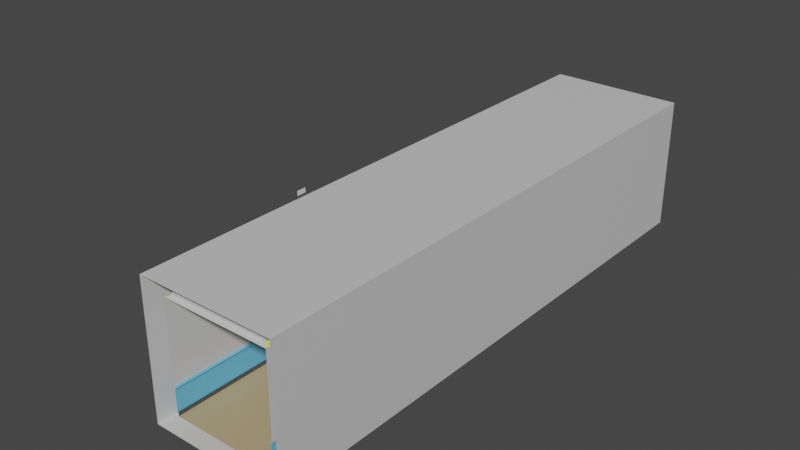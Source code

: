 # Source: Hall.blend  (saved by Blender 2.83.19; exported with 4.5.12 LTS)
import bpy
from mathutils import Matrix  # noqa: F401  (used for matrix-valued properties, if any)

bpy.ops.wm.read_factory_settings(use_empty=True)
scene = bpy.context.scene
scene.name = 'Scene'

# ---- collections
col_collection = bpy.data.collections.new('Collection'); scene.collection.children.link(col_collection)

# ---- materials (node trees are filled in below, after node groups)
mat_door_plate_001 = bpy.data.materials.new('Door Plate.001')
mat_door_plate_001.use_transparent_shadow = False
mat_gypsum = bpy.data.materials.new('Gypsum')
mat_gypsum.use_transparent_shadow = False
mat_floor = bpy.data.materials.new('Floor')
mat_floor.use_transparent_shadow = False
mat_stone = bpy.data.materials.new('Stone')
mat_stone.use_transparent_shadow = False
mat_ceiling = bpy.data.materials.new('Ceiling')
mat_ceiling.use_transparent_shadow = False
mat_glass = bpy.data.materials.new('Glass')
mat_glass.use_transparent_shadow = False
mat_wood_2 = bpy.data.materials.new('Wood 2')
mat_wood_2.use_transparent_shadow = False
mat_stone_2 = bpy.data.materials.new('Stone 2')
mat_stone_2.use_transparent_shadow = False

# ---- material node trees
mat_door_plate_001.use_nodes = True; mat_door_plate_001.node_tree.nodes.clear()
_N = mat_door_plate_001.node_tree.nodes; _L = mat_door_plate_001.node_tree.links
n0 = _N.new('ShaderNodeBsdfPrincipled'); n0.name = 'Principled BSDF'; n0.location = (10, 300)
n0.distribution = 'GGX'
n0.subsurface_method = 'BURLEY'
n0.inputs[3].default_value = 1.45
n0.inputs[27].default_value = (0.0, 0.0, 0.0, 1.0)
n0.inputs[28].default_value = 1.0
n1 = _N.new('ShaderNodeOutputMaterial'); n1.name = 'Material Output'; n1.location = (300, 300)
_L.new(n0.outputs[0], n1.inputs[0])
n1.is_active_output = True
mat_gypsum.use_nodes = True; mat_gypsum.node_tree.nodes.clear()
_N = mat_gypsum.node_tree.nodes; _L = mat_gypsum.node_tree.links
n0 = _N.new('ShaderNodeBsdfPrincipled'); n0.name = 'Principled BSDF'; n0.location = (10, 300)
n0.distribution = 'GGX'
n0.subsurface_method = 'BURLEY'
n0.inputs[0].default_value = (0.6383, 0.6383, 0.6383, 1.0)
n0.inputs[3].default_value = 1.45
n0.inputs[27].default_value = (0.0, 0.0, 0.0, 1.0)
n0.inputs[28].default_value = 1.0
n1 = _N.new('ShaderNodeOutputMaterial'); n1.name = 'Material Output'; n1.location = (300, 300)
_L.new(n0.outputs[0], n1.inputs[0])
n1.is_active_output = True
mat_floor.use_nodes = True; mat_floor.node_tree.nodes.clear()
_N = mat_floor.node_tree.nodes; _L = mat_floor.node_tree.links
n0 = _N.new('ShaderNodeBsdfPrincipled'); n0.name = 'Principled BSDF'; n0.location = (10, 300)
n0.distribution = 'GGX'
n0.subsurface_method = 'BURLEY'
n0.inputs[0].default_value = (0.4672, 0.3651, 0.2053, 1.0)
n0.inputs[3].default_value = 1.45
n0.inputs[27].default_value = (0.0, 0.0, 0.0, 1.0)
n0.inputs[28].default_value = 1.0
n1 = _N.new('ShaderNodeOutputMaterial'); n1.name = 'Material Output'; n1.location = (300, 300)
_L.new(n0.outputs[0], n1.inputs[0])
n1.is_active_output = True
mat_stone.use_nodes = True; mat_stone.node_tree.nodes.clear()
_N = mat_stone.node_tree.nodes; _L = mat_stone.node_tree.links
n0 = _N.new('ShaderNodeBsdfPrincipled'); n0.name = 'Principled BSDF'; n0.location = (10, 300)
n0.distribution = 'GGX'
n0.subsurface_method = 'BURLEY'
n0.inputs[0].default_value = (0.1451, 0.5092, 0.8, 1.0)
n0.inputs[3].default_value = 1.45
n0.inputs[27].default_value = (0.0, 0.0, 0.0, 1.0)
n0.inputs[28].default_value = 1.0
n1 = _N.new('ShaderNodeOutputMaterial'); n1.name = 'Material Output'; n1.location = (300, 300)
_L.new(n0.outputs[0], n1.inputs[0])
n1.is_active_output = True
mat_ceiling.use_nodes = True; mat_ceiling.node_tree.nodes.clear()
_N = mat_ceiling.node_tree.nodes; _L = mat_ceiling.node_tree.links
n0 = _N.new('ShaderNodeBsdfPrincipled'); n0.name = 'Principled BSDF'; n0.location = (10, 300)
n0.distribution = 'GGX'
n0.subsurface_method = 'BURLEY'
n0.inputs[0].default_value = (0.7822, 0.8, 0.1952, 1.0)
n0.inputs[3].default_value = 1.45
n0.inputs[27].default_value = (0.0, 0.0, 0.0, 1.0)
n0.inputs[28].default_value = 1.0
n1 = _N.new('ShaderNodeOutputMaterial'); n1.name = 'Material Output'; n1.location = (300, 300)
_L.new(n0.outputs[0], n1.inputs[0])
n1.is_active_output = True
mat_glass.use_nodes = True; mat_glass.node_tree.nodes.clear()
_N = mat_glass.node_tree.nodes; _L = mat_glass.node_tree.links
n0 = _N.new('ShaderNodeBsdfPrincipled'); n0.name = 'Principled BSDF'; n0.location = (10, 300)
n0.distribution = 'GGX'
n0.subsurface_method = 'BURLEY'
n0.inputs[0].default_value = (0.3953, 0.645, 0.8, 1.0)
n0.inputs[3].default_value = 1.45
n0.inputs[4].default_value = 0.2121
n0.inputs[27].default_value = (0.0, 0.0, 0.0, 1.0)
n0.inputs[28].default_value = 1.0
n1 = _N.new('ShaderNodeOutputMaterial'); n1.name = 'Material Output'; n1.location = (300, 300)
_L.new(n0.outputs[0], n1.inputs[0])
n1.is_active_output = True
mat_wood_2.use_nodes = True; mat_wood_2.node_tree.nodes.clear()
_N = mat_wood_2.node_tree.nodes; _L = mat_wood_2.node_tree.links
n0 = _N.new('ShaderNodeBsdfPrincipled'); n0.name = 'Principled BSDF'; n0.location = (10, 300)
n0.distribution = 'GGX'
n0.subsurface_method = 'BURLEY'
n0.inputs[0].default_value = (0.2738, 0.1425, 0.02617, 1.0)
n0.inputs[3].default_value = 1.45
n0.inputs[27].default_value = (0.0, 0.0, 0.0, 1.0)
n0.inputs[28].default_value = 1.0
n1 = _N.new('ShaderNodeOutputMaterial'); n1.name = 'Material Output'; n1.location = (300, 300)
_L.new(n0.outputs[0], n1.inputs[0])
n1.is_active_output = True
mat_stone_2.use_nodes = True; mat_stone_2.node_tree.nodes.clear()
_N = mat_stone_2.node_tree.nodes; _L = mat_stone_2.node_tree.links
n0 = _N.new('ShaderNodeBsdfPrincipled'); n0.name = 'Principled BSDF'; n0.location = (10, 300)
n0.distribution = 'GGX'
n0.subsurface_method = 'BURLEY'
n0.inputs[0].default_value = (0.06998, 0.06998, 0.06998, 1.0)
n0.inputs[3].default_value = 1.45
n0.inputs[27].default_value = (0.0, 0.0, 0.0, 1.0)
n0.inputs[28].default_value = 1.0
n1 = _N.new('ShaderNodeOutputMaterial'); n1.name = 'Material Output'; n1.location = (300, 300)
_L.new(n0.outputs[0], n1.inputs[0])
n1.is_active_output = True

# ---- world
world_world = bpy.data.worlds.new('World'); scene.world = world_world
world_world.use_nodes = True; world_world.node_tree.nodes.clear()
_N = world_world.node_tree.nodes; _L = world_world.node_tree.links
n0 = _N.new('ShaderNodeOutputWorld'); n0.name = 'World Output'; n0.location = (300, 300)
n1 = _N.new('ShaderNodeBackground'); n1.name = 'Background'; n1.location = (10, 300)
n1.inputs[0].default_value = (0.05088, 0.05088, 0.05088, 1.0)
_L.new(n1.outputs[0], n0.inputs[0])
n0.is_active_output = True
world_world.color = (0.05088, 0.05088, 0.05088)
world_world.use_sun_shadow = False
world_world.sun_shadow_jitter_overblur = 0.0

# ---- meshes
me_cube_001 = bpy.data.meshes.new('Cube.001')
me_cube_001.from_pydata([(-1.0, 2.705, -1.261), (-1.0, 2.705, 1.261), (-1.0, -2.705, -1.261), (-1.0, -2.705, 1.261), (1.0, 2.443, -1.064), (1.0, 2.443, 1.064), (1.0, -2.443, -1.064), (1.0, -2.443, 1.064), (1.0, -2.57, 1.19), (1.0, -2.57, -1.19), (1.0, 2.57, -1.19), (1.0, 2.57, 1.19), (1.0, -2.505, 1.126), (1.0, -2.505, -1.126), (1.0, 2.505, -1.126), (1.0, 2.505, 1.126), (0.2789, -2.505, 1.126), (0.2789, -2.505, -1.126), (0.2789, 2.505, -1.126), (0.2789, 2.505, 1.126), (0.2789, -2.443, 1.064), (0.2789, -2.443, -1.064), (0.2789, 2.443, -1.064), (0.2789, 2.443, 1.064)], [], [(0, 2, 3, 1), (2, 9, 8, 3), (6, 4, 5, 7), (10, 0, 1, 11), (2, 0, 10, 9), (8, 11, 1, 3), (12, 8, 9, 13), (13, 9, 10, 14), (15, 11, 8, 12), (14, 10, 11, 15), (6, 21, 22, 4), (13, 17, 16, 12), (4, 22, 23, 5), (12, 16, 19, 15), (20, 16, 17, 21), (21, 17, 18, 22), (23, 19, 16, 20), (22, 18, 19, 23), (15, 19, 18, 14), (14, 18, 17, 13), (5, 23, 20, 7), (7, 20, 21, 6)])
_uv = me_cube_001.uv_layers.new(name='UVMap')
_uv.uv.foreach_set('vector', [0.375, 0.0, 0.375, 0.25, 0.625, 0.25, 0.625, 0.0, 0.375, 0.25, 0.375, 0.5, 0.625, 0.5, 0.625, 0.25, 0.392, 0.5088, 0.392, 0.7412, 0.608, 0.7412, 0.608, 0.5088, 0.375, 0.75, 0.375, 1.0, 0.625, 1.0, 0.625, 0.75, 0.125, 0.5, 0.125, 0.75, 0.375, 0.75, 0.375, 0.5, 0.625, 0.5, 0.625, 0.75, 0.875, 0.75, 0.875, 0.5, 0.6163, 0.5045, 0.625, 0.5, 0.375, 0.5, 0.3837, 0.5045, 0.3837, 0.5045, 0.375, 0.5, 0.375, 0.75, 0.3837, 0.7455, 0.6163, 0.7455, 0.625, 0.75, 0.625, 0.5, 0.6163, 0.5045, 0.3837, 0.7455, 0.375, 0.75, 0.625, 0.75, 0.6163, 0.7455, 0.392, 0.5088, 0.392, 0.5088, 0.392, 0.7412, 0.392, 0.7412, 0.3837, 0.5045, 0.3837, 0.5045, 0.6163, 0.5045, 0.6163, 0.5045, 0.392, 0.7412, 0.392, 0.7412, 0.608, 0.7412, 0.608, 0.7412, 0.6163, 0.5045, 0.6163, 0.5045, 0.6163, 0.7455, 0.6163, 0.7455, 0.608, 0.5088, 0.6163, 0.5045, 0.3837, 0.5045, 0.392, 0.5088, 0.392, 0.5088, 0.3837, 0.5045, 0.3837, 0.7455, 0.392, 0.7412, 0.608, 0.7412, 0.6163, 0.7455, 0.6163, 0.5045, 0.608, 0.5088, 0.392, 0.7412, 0.3837, 0.7455, 0.6163, 0.7455, 0.608, 0.7412, 0.6163, 0.7455, 0.6163, 0.7455, 0.3837, 0.7455, 0.3837, 0.7455, 0.3837, 0.7455, 0.3837, 0.7455, 0.3837, 0.5045, 0.3837, 0.5045, 0.608, 0.7412, 0.608, 0.7412, 0.608, 0.5088, 0.608, 0.5088, 0.608, 0.5088, 0.608, 0.5088, 0.392, 0.5088, 0.392, 0.5088])
me_cube_001.materials.append(mat_door_plate_001)
me_cube_001.use_remesh_fix_poles = True
me_cube_001.use_remesh_preserve_attributes = False
me_cube_001.use_mirror_vertex_groups = False
me_cube_001.update()
me_cube_002 = bpy.data.meshes.new('Cube.002')
me_cube_002.from_pydata([(-1.0, -4.092, -1.0), (-1.0, -4.092, 1.0), (-0.8498, 4.295, -0.8498), (-0.8498, 4.295, 0.8498), (1.0, -4.092, -1.0), (1.0, -4.092, 1.0), (0.8498, 4.295, -0.8498), (0.8498, 4.295, 0.8498), (-1.0, 4.295, 1.0), (-1.0, 4.295, -1.0), (1.0, 4.295, -1.0), (1.0, 4.295, 1.0), (-0.6938, 4.091, -0.729), (-0.6938, 4.091, 0.6276), (0.6938, 4.091, -0.729), (0.6938, 4.091, 0.6276), (-0.7326, 3.902, 0.7566), (-0.7607, -3.962, -0.8489), (-0.7607, 3.962, -0.8489), (0.7607, 3.962, -0.8489), (0.7326, 3.902, 0.7566), (0.7607, -3.962, -0.8489), (0.7923, -3.962, 0.7357), (-0.7923, -3.962, 0.7357), (-0.7923, 3.962, -0.4528), (0.7923, 3.962, -0.4528), (0.7923, -3.962, -0.4528), (-0.7923, -3.962, -0.4528), (0.7765, -3.962, -0.4528), (-0.7765, 3.962, -0.4528), (-0.7765, -3.962, -0.4528), (0.7765, 3.962, -0.4528), (-0.7765, 3.962, -0.7994), (0.7765, 3.962, -0.7994), (-0.7765, -3.962, -0.7994), (0.7765, -3.962, -0.7994), (-0.7607, 3.962, -0.7994), (0.7607, 3.962, -0.7994), (-0.7607, -3.962, -0.7994), (0.7607, -3.962, -0.7994), (0.7215, 3.962, -0.4833), (0.7215, 3.962, -0.7567), (0.7215, 3.962, 0.6554), (-0.7215, 3.962, 0.6554), (-0.7215, 3.962, -0.7567), (0.02773, 4.091, 0.6276), (0.02773, 4.091, -0.729), (0.6938, 4.091, -0.0784), (0.02773, 4.091, -0.0784), (-0.6938, 4.091, -0.02294), (0.6938, 4.091, -0.02294), (0.7215, 4.091, -0.7567), (-0.02773, 4.091, -0.729), (0.02773, 4.091, -0.02294), (0.7215, 4.091, 0.6554), (-0.02773, 4.091, 0.6276), (0.7215, 4.091, -0.05067), (-0.02773, 4.091, -0.02294), (-0.6938, 4.091, -0.0784), (-0.7215, 4.091, 0.6554), (0.0, 4.091, 0.6554), (-0.02773, 4.091, -0.0784), (-0.7215, 4.091, -0.7567), (0.0, 4.091, -0.7567), (0.0, 4.091, -0.05067), (-0.7215, 4.091, -0.05067), (-0.6771, 4.13, -0.7127), (-0.04438, 4.13, -0.7127), (-0.04438, 4.13, -0.09467), (-0.6771, 4.13, -0.09467), (0.6771, 4.13, -0.09467), (0.6771, 4.13, -0.7127), (0.04438, 4.13, -0.7127), (0.04438, 4.13, -0.09467), (0.6771, 4.13, 0.6114), (0.04438, 4.13, 0.6114), (0.6771, 4.13, -0.006677), (0.04438, 4.13, -0.006677), (-0.6771, 4.13, -0.006677), (-0.6771, 4.13, 0.6114), (-0.04438, 4.13, 0.6114), (-0.04438, 4.13, -0.006677), (-0.6938, 4.156, -0.729), (-0.02773, 4.156, -0.729), (-0.02773, 4.156, -0.0784), (-0.6938, 4.156, -0.0784), (0.6938, 4.156, -0.0784), (0.6938, 4.156, -0.729), (0.02773, 4.156, -0.729), (0.02773, 4.156, -0.0784), (0.6938, 4.156, 0.6276), (0.02773, 4.156, 0.6276), (0.6938, 4.156, -0.02294), (0.02773, 4.156, -0.02294), (-0.6938, 4.156, -0.02294), (-0.6938, 4.156, 0.6276), (-0.02773, 4.156, 0.6276), (-0.02773, 4.156, -0.02294), (-0.7202, 4.249, -0.7549), (-0.02879, 4.249, -0.7549), (-0.7202, 4.249, -0.07946), (0.7202, 4.249, -0.07946), (0.7202, 4.249, -0.7549), (0.02879, 4.249, -0.7549), (0.7202, 4.249, 0.6535), (0.02879, 4.249, 0.6535), (0.7202, 4.249, -0.02188), (-0.7202, 4.249, -0.02188), (-0.7202, 4.249, 0.6535), (-0.02879, 4.249, 0.6535), (-0.6938, 4.156, -0.729), (-0.02773, 4.156, -0.729), (-0.6938, 4.156, -0.0784), (0.6938, 4.156, -0.0784), (0.6938, 4.156, -0.729), (0.02773, 4.156, -0.729), (0.6938, 4.156, 0.6276), (0.02773, 4.156, 0.6276), (0.6938, 4.156, -0.02294), (-0.6938, 4.156, -0.02294), (-0.6938, 4.156, 0.6276), (-0.02773, 4.156, 0.6276), (-0.7202, 4.154, -0.07946), (-0.7202, 4.154, -0.7549), (0.02879, 4.154, 0.6535), (0.7202, 4.154, -0.02188), (0.7202, 4.154, -0.7549), (0.7202, 4.154, -0.07946), (-0.7202, 4.154, 0.6535), (-0.7202, 4.154, -0.02188), (0.02879, 4.154, -0.7549), (-0.02879, 4.154, 0.6535), (-0.02879, 4.154, -0.7549), (0.7202, 4.154, 0.6535), (-0.04438, 4.111, -0.09467), (-0.6771, 4.111, -0.09467), (-0.04438, 4.111, -0.7127), (-0.6771, 4.111, -0.7127), (0.04438, 4.111, -0.7127), (0.6771, 4.111, -0.7127), (0.04438, 4.111, -0.09467), (0.6771, 4.111, -0.09467), (0.04438, 4.111, -0.006677), (0.6771, 4.111, -0.006677), (0.6771, 4.111, 0.6114), (0.04438, 4.111, 0.6114), (-0.04438, 4.111, -0.006677), (-0.04438, 4.111, 0.6114), (-0.6771, 4.111, -0.006677), (-0.6771, 4.111, 0.6114), (-0.7765, 3.962, -0.4709), (-0.7765, -3.962, -0.4709), (0.7765, 3.962, -0.4709), (0.7765, -3.962, -0.4709), (-0.7765, 3.962, -0.4709), (-0.7765, 3.962, -0.4528), (0.7765, 3.962, -0.4709), (0.7765, 3.962, -0.4528), (-0.7765, -3.962, -0.4709), (-0.7765, -3.962, -0.4528), (0.7765, -3.962, -0.4709), (0.7765, -3.962, -0.4528), (-0.7567, 3.962, -0.4648), (-0.7627, 3.962, -0.4709), (-0.7627, 3.962, -0.4528), (-0.7567, 3.962, -0.4588), (-0.7627, -3.962, -0.4709), (-0.7567, -3.962, -0.4648), (-0.7567, -3.962, -0.4588), (-0.7627, -3.962, -0.4528), (0.7627, 3.962, -0.4709), (0.7567, 3.962, -0.4648), (0.7567, 3.962, -0.4588), (0.7627, 3.962, -0.4528), (0.7567, -3.962, -0.4648), (0.7627, -3.962, -0.4709), (0.7627, -3.962, -0.4528), (0.7567, -3.962, -0.4588), (0.7326, -3.902, 0.7566), (-0.7326, -3.902, 0.7566), (0.7923, 3.962, 0.7357), (-0.7923, 3.962, 0.7357), (0.7165, -3.886, 0.7842), (-0.7165, -3.886, 0.7842), (0.7165, 3.886, 0.7842), (-0.7165, 3.886, 0.7842), (0.7326, -3.902, 0.7842), (-0.7326, -3.902, 0.7842), (0.7326, 3.902, 0.7842), (-0.7326, 3.902, 0.7842), (0.6978, -3.867, 0.8266), (-0.6978, -3.867, 0.8266), (0.6978, 3.867, 0.8266), (-0.6978, 3.867, 0.8266), (0.7165, -3.886, 0.8055), (-0.7165, -3.886, 0.8055), (0.7165, 3.886, 0.8055), (-0.7165, 3.886, 0.8055), (0.6978, -3.867, 0.8496), (-0.6978, -3.867, 0.8496), (0.6978, 3.867, 0.8496), (-0.6978, 3.867, 0.8496)], [], [(0, 1, 8, 9), (10, 11, 5, 4), (9, 10, 4, 0), (11, 8, 1, 5), (3, 2, 9, 8), (2, 6, 10, 9), (7, 3, 8, 11), (6, 7, 11, 10), (62, 65, 59, 43, 44), (139, 71, 72, 138), (20, 188, 189, 16), (17, 21, 19, 18), (26, 25, 31, 28), (31, 152, 156, 157), (180, 25, 26, 22), (23, 27, 24, 181), (39, 37, 19, 21), (30, 29, 24, 27), (153, 152, 33, 35), (38, 36, 32, 34), (18, 19, 37, 33, 152, 31, 40, 41, 44, 32, 36), (17, 18, 36, 38), (35, 33, 37, 39), (41, 40, 42, 54, 56, 51), (32, 44, 43, 42, 40, 31, 25, 180, 181, 24, 29, 150), (44, 41, 51, 63, 62), (42, 43, 59, 60, 54), (147, 80, 81, 146), (143, 76, 77, 142), (135, 69, 68, 134), (14, 51, 56, 47), (46, 63, 51, 14), (48, 64, 63, 46), (47, 56, 64, 48), (15, 54, 60, 45), (50, 56, 54, 15), (45, 60, 64, 53), (53, 64, 56, 50), (13, 59, 65, 49), (55, 60, 59, 13), (57, 64, 60, 55), (49, 65, 64, 57), (12, 62, 63, 52), (52, 63, 64, 61), (58, 65, 62, 12), (61, 64, 65, 58), (67, 83, 82, 66), (134, 68, 67, 136), (137, 66, 69, 135), (136, 67, 66, 137), (77, 93, 91, 75), (74, 90, 92, 76), (75, 91, 90, 74), (145, 75, 74, 144), (146, 81, 78, 148), (138, 72, 73, 140), (144, 74, 76, 143), (148, 78, 79, 149), (140, 73, 70, 141), (142, 77, 75, 145), (149, 79, 80, 147), (141, 70, 71, 139), (95, 94, 119, 120), (88, 87, 114, 115), (90, 91, 117, 116), (123, 98, 100, 122), (76, 92, 93, 77), (70, 86, 87, 71), (68, 84, 83, 67), (78, 94, 95, 79), (71, 87, 88, 72), (66, 82, 85, 69), (79, 95, 96, 80), (72, 88, 89, 73), (69, 85, 84, 68), (80, 96, 97, 81), (73, 89, 86, 70), (81, 97, 94, 78), (127, 101, 102, 126), (129, 107, 108, 128), (126, 102, 103, 130), (128, 108, 109, 131), (94, 85, 112, 119), (130, 103, 99, 132), (122, 100, 107, 129), (132, 99, 98, 123), (124, 91, 96, 131), (124, 105, 104, 133), (125, 106, 101, 127), (133, 104, 106, 125), (82, 85, 112, 110), (91, 96, 121, 117), (92, 90, 116, 118), (96, 95, 120, 121), (86, 92, 118, 113), (82, 83, 111, 110), (83, 88, 115, 111), (87, 86, 113, 114), (90, 133, 125, 92), (92, 125, 127, 86), (91, 124, 133, 90), (105, 124, 131, 109), (83, 132, 123, 82), (85, 122, 129, 94), (88, 130, 132, 83), (95, 128, 131, 96), (87, 126, 130, 88), (94, 129, 128, 95), (86, 127, 126, 87), (82, 123, 122, 85), (69, 66, 67, 68), (78, 81, 80, 79), (74, 75, 77, 76), (70, 73, 72, 71), (52, 136, 137, 12), (12, 137, 135, 58), (61, 134, 136, 52), (58, 135, 134, 61), (47, 141, 139, 14), (48, 140, 141, 47), (46, 138, 140, 48), (14, 139, 138, 46), (53, 142, 145, 45), (15, 144, 143, 50), (45, 145, 144, 15), (50, 143, 142, 53), (13, 149, 147, 55), (49, 148, 149, 13), (57, 146, 148, 49), (55, 147, 146, 57), (34, 32, 150, 151), (152, 153, 160, 156), (155, 159, 169, 164), (161, 157, 173, 176), (153, 28, 161, 160), (150, 29, 155, 154), (28, 31, 157, 161), (30, 151, 158, 159), (151, 150, 154, 158), (29, 30, 159, 155), (158, 154, 163, 166), (159, 158, 166, 167, 168, 169), (157, 156, 170, 171, 172, 173), (167, 162, 165, 168), (156, 160, 175, 170), (160, 161, 176, 177, 174, 175), (177, 172, 171, 174), (164, 169, 168, 165), (162, 167, 166, 163), (172, 177, 176, 173), (170, 175, 174, 171), (154, 155, 164, 165, 162, 163), (178, 179, 23, 22), (16, 181, 180, 20), (179, 23, 181, 16), (20, 180, 22, 178), (182, 194, 196, 184), (16, 189, 187, 179), (179, 178, 186, 187), (178, 186, 188, 20), (182, 183, 187, 186), (185, 189, 188, 184), (183, 187, 189, 185), (184, 188, 186, 182), (193, 201, 199, 191), (184, 196, 197, 185), (185, 197, 195, 183), (183, 182, 194, 195), (190, 191, 195, 194), (193, 197, 196, 192), (191, 195, 197, 193), (192, 196, 194, 190), (199, 201, 200, 198), (191, 190, 198, 199), (190, 198, 200, 192), (192, 200, 201, 193), (89, 93, 118, 113), (112, 119, 97, 84), (111, 121, 117, 115), (3, 7, 104, 108), (7, 6, 102, 104), (6, 2, 98, 102), (2, 3, 108, 98)])
me_cube_002.polygons.foreach_set('material_index', [0, 0, 0, 0, 0, 0, 0, 0, 0, 5, 3, 1, 2, 0, 0, 0, 6, 2, 2, 6, 0, 6, 6, 0, 0, 0, 0, 5, 5, 5, 5, 5, 5, 5, 5, 5, 5, 5, 5, 5, 5, 5, 5, 5, 5, 5, 5, 5, 5, 5, 5, 5, 5, 5, 5, 5, 5, 5, 5, 5, 5, 5, 5, 5, 5, 0, 5, 5, 5, 5, 5, 5, 5, 5, 5, 5, 5, 5, 0, 0, 0, 0, 5, 0, 0, 0, 0, 0, 0, 0, 5, 5, 5, 5, 5, 5, 5, 5, 0, 0, 0, 0, 0, 0, 0, 0, 0, 0, 0, 0, 4, 4, 4, 4, 5, 5, 5, 5, 5, 5, 5, 5, 5, 5, 5, 5, 5, 5, 5, 5, 2, 0, 2, 2, 0, 0, 0, 0, 0, 0, 0, 0, 0, 2, 0, 0, 2, 2, 2, 2, 2, 0, 0, 0, 3, 3, 3, 3, 0, 3, 0, 3, 3, 3, 3, 3, 3, 0, 0, 3, 3, 3, 3, 0, 3, 3, 0, 0, 5, 0, 0, 0, 0])
_uv = me_cube_002.uv_layers.new(name='UVMap')
_uv.uv.foreach_set('vector', [0.7363, 1.191, -2.028, 1.191, -2.028, -10.32, 0.7363, -10.32, -2.028, 1.191, -4.793, 1.191, -4.793, -10.32, -2.028, -10.32, -4.793, 1.221, -7.557, 1.221, -7.557, -10.32, -4.793, -10.32, -7.557, 1.221, -10.32, 1.221, -10.32, -10.32, -7.557, -10.32, 0.5286, 1.398, -1.821, 1.398, -2.028, 1.191, 0.7362, 1.191, -1.821, 1.398, -1.821, 3.746, -2.028, 3.953, -2.028, 1.191, 0.5286, 3.746, 0.5286, 1.398, 0.7362, 1.191, 0.7362, 3.953, -1.821, 3.746, 0.5286, 3.746, 0.7362, 3.953, -2.028, 3.953, -5.072, 1.221, -5.072, 2.196, -5.072, 3.171, -5.25, 3.171, -5.25, 1.221, 3.224, 1.479, 3.25, 1.479, 3.25, 2.353, 3.224, 2.353, 3.919, 1.456, 3.957, 1.456, 3.957, 3.48, 3.919, 3.48, 2.927, -10.32, 5.03, -10.32, 5.03, 0.5824, 2.927, 0.5824, 5.506, 0.4176, 5.506, 11.32, 5.484, 11.32, 5.484, 0.4176, -10.32, -10.32, -10.32, -10.32, -10.32, -10.32, -10.32, -10.32, 7.055, 0.322, 8.698, 0.322, 8.698, 11.2, 7.055, 11.2, 10.63, 0.5541, 8.984, 0.5541, 8.984, -10.32, 10.63, -10.32, 11.15, 0.5541, 11.15, -10.32, 11.22, -10.32, 11.22, 0.5541, 11.32, -10.32, 11.32, 0.5824, 11.3, 0.5824, 11.3, -10.32, 5.03, 11.29, 5.03, 0.4176, 5.484, 0.4176, 5.484, 11.29, 5.528, 0.4176, 5.528, 11.32, 5.506, 11.32, 5.506, 0.4176, 2.927, 0.6256, 2.927, 2.727, 2.858, 2.727, 2.858, 2.749, 2.404, 2.749, 2.379, 2.749, 2.421, 2.673, 2.799, 2.673, 2.799, 0.6798, 2.858, 0.6039, 2.858, 0.6256, 11.15, -10.32, 11.15, 0.5541, 11.08, 0.5541, 11.08, -10.32, 5.549, 0.4176, 5.549, 11.32, 5.528, 11.32, 5.528, 0.4176, -4.895, 1.221, -4.895, 1.598, -4.895, 3.171, -5.072, 3.171, -5.072, 2.196, -5.072, 1.221, 2.858, 0.6039, 2.799, 0.6798, 0.8473, 0.6798, 0.8473, 2.673, 2.421, 2.673, 2.379, 2.749, 2.379, 2.77, 0.7363, 2.77, 0.7363, 0.582, 2.379, 0.582, 2.379, 0.6039, 2.404, 0.6039, -5.428, 1.221, -5.428, 3.213, -5.606, 3.213, -5.606, 2.217, -5.606, 1.221, -5.25, 1.221, -5.25, 3.213, -5.428, 3.213, -5.428, 2.217, -5.428, 1.221, 3.804, 2.332, 3.778, 2.332, 3.778, 1.479, 3.804, 1.479, 3.133, 1.479, 3.159, 1.479, 3.159, 2.353, 3.133, 2.353, 3.533, 2.353, 3.507, 2.353, 3.507, 1.479, 3.533, 1.479, -7.519, 1.259, -7.557, 1.221, -6.581, 1.221, -6.62, 1.259, -7.519, 2.179, -7.557, 2.217, -7.557, 1.221, -7.519, 1.259, -6.62, 2.179, -6.581, 2.217, -7.557, 2.217, -7.519, 2.179, -6.62, 1.259, -6.581, 1.221, -6.581, 2.217, -6.62, 2.179, -5.644, 1.259, -5.606, 1.221, -5.606, 2.217, -5.644, 2.179, -6.543, 1.259, -6.581, 1.221, -5.606, 1.221, -5.644, 1.259, -5.644, 2.179, -5.606, 2.217, -6.581, 2.217, -6.543, 2.179, -6.543, 2.179, -6.581, 2.217, -6.581, 1.221, -6.543, 1.259, -5.644, 3.175, -5.606, 3.213, -6.581, 3.213, -6.543, 3.175, -5.644, 2.255, -5.606, 2.217, -5.606, 3.213, -5.644, 3.175, -6.543, 2.255, -6.581, 2.217, -5.606, 2.217, -5.644, 2.255, -6.543, 3.175, -6.581, 3.213, -6.581, 2.217, -6.543, 2.255, -7.519, 3.175, -7.557, 3.213, -7.557, 2.217, -7.519, 2.255, -7.519, 2.255, -7.557, 2.217, -6.581, 2.217, -6.62, 2.255, -6.62, 3.175, -6.581, 3.213, -7.557, 3.213, -7.519, 3.175, -6.62, 2.255, -6.581, 2.217, -6.581, 3.213, -6.62, 3.175, 2.965, 2.353, 2.927, 2.376, 2.927, 1.456, 2.965, 1.479, 3.624, 2.332, 3.598, 2.332, 3.598, 1.479, 3.624, 1.479, 3.674, 1.479, 3.7, 1.479, 3.7, 2.332, 3.674, 2.332, 2.991, 2.353, 2.965, 2.353, 2.965, 1.479, 2.991, 1.479, 3.61, 2.398, 3.649, 2.376, 3.649, 3.274, 3.61, 3.252, 3.417, 3.252, 3.378, 3.274, 3.378, 2.376, 3.417, 2.398, 3.326, 2.353, 3.288, 2.376, 3.288, 1.456, 3.326, 1.479, 3.352, 2.353, 3.326, 2.353, 3.326, 1.479, 3.352, 1.479, 3.043, 1.479, 3.069, 1.479, 3.069, 2.353, 3.043, 2.353, 3.894, 2.332, 3.868, 2.332, 3.868, 1.479, 3.894, 1.479, 3.443, 3.252, 3.417, 3.252, 3.417, 2.398, 3.443, 2.398, 3.714, 3.252, 3.688, 3.252, 3.688, 2.398, 3.714, 2.398, 3.533, 3.273, 3.507, 3.273, 3.507, 2.399, 3.533, 2.399, 3.584, 2.398, 3.61, 2.398, 3.61, 3.252, 3.584, 3.252, 3.442, 2.353, 3.417, 2.353, 3.417, 1.479, 3.442, 1.479, 3.804, 3.252, 3.778, 3.252, 3.778, 2.398, 3.804, 2.398, -10.32, -10.32, -10.32, -10.32, -10.32, -10.32, -10.32, -10.32, -10.32, -10.32, -10.32, -10.32, -10.32, -10.32, -10.32, -10.32, -10.32, -10.32, -10.32, -10.32, -10.32, -10.32, -10.32, -10.32, -7.985, 1.221, -7.855, 1.221, -7.855, 2.154, -7.985, 2.154, 3.159, 1.479, 3.198, 1.456, 3.198, 2.376, 3.159, 2.353, 3.778, 3.252, 3.739, 3.274, 3.739, 2.376, 3.778, 2.398, 3.598, 2.332, 3.559, 2.355, 3.559, 1.456, 3.598, 1.479, 3.688, 3.252, 3.649, 3.274, 3.649, 2.376, 3.688, 2.398, 3.25, 1.479, 3.288, 1.456, 3.288, 2.376, 3.25, 2.353, 3.7, 1.479, 3.739, 1.456, 3.739, 2.355, 3.7, 2.332, 3.417, 2.353, 3.378, 2.376, 3.378, 1.456, 3.417, 1.479, 3.868, 2.332, 3.829, 2.355, 3.829, 1.456, 3.868, 1.479, 3.507, 2.353, 3.469, 2.376, 3.469, 1.456, 3.507, 1.479, 3.778, 2.332, 3.739, 2.355, 3.739, 1.456, 3.778, 1.479, 3.507, 3.273, 3.469, 3.296, 3.469, 2.376, 3.507, 2.399, 3.069, 1.479, 3.107, 1.456, 3.107, 2.376, 3.069, 2.353, -7.985, 2.154, -8.115, 2.154, -8.115, 1.221, -7.985, 1.221, -7.985, 2.233, -7.855, 2.233, -7.855, 3.166, -7.985, 3.166, -8.375, 1.221, -8.245, 1.221, -8.245, 2.176, -8.375, 2.176, -8.115, 3.21, -8.245, 3.21, -8.245, 2.255, -8.115, 2.255, -10.32, -10.32, -10.32, -10.32, -10.32, -10.32, -10.32, -10.32, -8.375, 2.176, -8.245, 2.176, -8.245, 2.255, -8.375, 2.255, -7.985, 2.154, -7.855, 2.154, -7.855, 2.233, -7.985, 2.233, -8.375, 2.255, -8.245, 2.255, -8.245, 3.21, -8.375, 3.21, -8.375, 2.255, -8.411, 2.254, -8.411, 2.177, -8.375, 2.176, -8.115, 2.176, -8.245, 2.176, -8.245, 1.221, -8.115, 1.221, -7.985, 2.233, -8.115, 2.233, -8.115, 2.154, -7.985, 2.154, -7.985, 3.166, -8.115, 3.166, -8.115, 2.233, -7.985, 2.233, -10.32, -10.32, -10.32, -10.32, -10.32, -10.32, -10.32, -10.32, -10.32, -10.32, -10.32, -10.32, -10.32, -10.32, -10.32, -10.32, -10.32, -10.32, -10.32, -10.32, -10.32, -10.32, -10.32, -10.32, -10.32, -10.32, -10.32, -10.32, -10.32, -10.32, -10.32, -10.32, -10.32, -10.32, -10.32, -10.32, -10.32, -10.32, -10.32, -10.32, -10.32, -10.32, -10.32, -10.32, -10.32, -10.32, -10.32, -10.32, -10.32, -10.32, -10.32, -10.32, -10.32, -10.32, -10.32, -10.32, -10.32, -10.32, -10.32, -10.32, -10.32, -10.32, -10.32, -10.32, -8.411, 3.174, -8.375, 3.21, -9.309, 3.21, -9.31, 3.174, -9.31, 3.174, -9.309, 3.21, -9.388, 3.21, -9.387, 3.174, -8.411, 2.254, -8.375, 2.255, -8.375, 3.21, -8.411, 3.174, -8.245, 2.176, -8.115, 2.176, -8.115, 2.255, -8.245, 2.255, -10.29, 2.177, -10.32, 2.176, -10.32, 1.221, -10.29, 1.258, -9.387, 1.258, -9.388, 1.221, -9.309, 1.221, -9.31, 1.258, -10.29, 2.254, -10.32, 2.255, -10.32, 2.176, -10.29, 2.177, -8.411, 1.258, -8.375, 1.221, -8.375, 2.176, -8.411, 2.177, -10.29, 3.174, -10.32, 3.21, -10.32, 2.255, -10.29, 2.254, -9.31, 1.258, -9.309, 1.221, -8.375, 1.221, -8.411, 1.258, -9.387, 3.174, -9.388, 3.21, -10.32, 3.21, -10.29, 3.174, -10.29, 1.258, -10.32, 1.221, -9.388, 1.221, -9.387, 1.258, 3.781, 1.456, 2.927, 1.456, 2.927, 0.5824, 3.781, 0.5824, 1.591, 3.644, 1.591, 2.77, 2.445, 2.77, 2.445, 3.644, 1.591, 2.77, 1.591, 3.644, 0.7363, 3.644, 0.7363, 2.77, 3.299, 2.77, 3.299, 3.644, 2.445, 3.644, 2.445, 2.77, 3.017, 2.376, 2.991, 2.353, 2.991, 1.479, 3.017, 1.456, 3.649, 1.456, 3.674, 1.479, 3.674, 2.332, 3.649, 2.355, 3.649, 2.355, 3.624, 2.332, 3.624, 1.479, 3.649, 1.456, 3.559, 2.376, 3.533, 2.353, 3.533, 1.479, 3.559, 1.456, 3.829, 3.274, 3.804, 3.252, 3.804, 2.398, 3.829, 2.376, 3.559, 3.296, 3.533, 3.273, 3.533, 2.399, 3.559, 2.376, 3.919, 2.355, 3.894, 2.332, 3.894, 1.479, 3.919, 1.456, 3.198, 1.456, 3.224, 1.479, 3.224, 2.353, 3.198, 2.376, 3.559, 2.376, 3.584, 2.398, 3.584, 3.252, 3.559, 3.274, 3.469, 3.274, 3.443, 3.252, 3.443, 2.398, 3.469, 2.376, 3.378, 2.376, 3.352, 2.353, 3.352, 1.479, 3.378, 1.456, 3.107, 1.456, 3.133, 1.479, 3.133, 2.353, 3.107, 2.376, 3.469, 2.376, 3.442, 2.353, 3.442, 1.479, 3.469, 1.456, 3.739, 3.274, 3.714, 3.252, 3.714, 2.398, 3.739, 2.376, 3.017, 1.456, 3.043, 1.479, 3.043, 2.353, 3.017, 2.376, 3.829, 2.355, 3.804, 2.332, 3.804, 1.479, 3.829, 1.456, 11.08, -10.32, 11.08, 0.5541, 10.63, 0.5541, 10.63, -10.32, -10.32, -10.32, -10.32, -10.32, -10.32, -10.32, -10.32, -10.32, 11.22, 0.5824, 11.22, -10.32, 11.24, -10.32, 11.24, 0.5824, 8.957, 11.23, 8.957, 0.3227, 8.976, 0.3227, 8.976, 11.23, -10.32, -10.32, -10.32, -10.32, -10.32, -10.32, -10.32, -10.32, -10.32, -10.32, -10.32, -10.32, -10.32, -10.32, -10.32, -10.32, -10.32, -10.32, -10.32, -10.32, -10.32, -10.32, -10.32, -10.32, -10.32, -10.32, -10.32, -10.32, -10.32, -10.32, -10.32, -10.32, -10.32, -10.32, -10.32, -10.32, -10.32, -10.32, -10.32, -10.32, -10.32, -10.32, -10.32, -10.32, -10.32, -10.32, -10.32, -10.32, 11.27, -10.32, 11.27, 0.582, 11.25, 0.582, 11.25, -10.32, 2.927, 2.376, 2.952, 2.376, 2.952, 2.395, 2.943, 2.403, 2.935, 2.403, 2.927, 2.395, 2.927, 2.431, 2.952, 2.431, 2.952, 2.45, 2.943, 2.458, 2.935, 2.458, 2.927, 2.45, 5.558, 0.4176, 5.558, 11.29, 5.549, 11.29, 5.549, 0.4176, 11.3, -10.32, 11.3, 0.5827, 11.28, 0.5827, 11.28, -10.32, 2.952, 2.431, 2.927, 2.431, 2.927, 2.412, 2.935, 2.403, 2.943, 2.403, 2.952, 2.412, 5.558, 11.29, 5.558, 0.4176, 5.566, 0.4176, 5.566, 11.29, 11.24, 0.5824, 11.24, -10.32, 11.25, -10.32, 11.25, 0.5831, 11.25, 0.5827, 11.25, -10.32, 11.25, -10.32, 11.25, 0.582, 8.984, 0.322, 8.984, 11.23, 8.976, 11.23, 8.976, 0.3227, 11.28, -10.32, 11.28, 0.5827, 11.27, 0.582, 11.27, -10.32, 2.952, 2.485, 2.927, 2.485, 2.927, 2.466, 2.935, 2.458, 2.943, 2.458, 2.952, 2.466, -7.685, 1.303, -7.685, 3.327, -7.765, 3.409, -7.765, 1.221, 2.844, 0.5022, 2.927, 0.582, 0.7363, 0.582, 0.8189, 0.5022, 2.844, -10.24, 2.927, -10.32, 2.927, 0.582, 2.844, 0.5022, 0.8189, 0.5022, 0.7363, 0.582, 0.7363, -10.32, 0.8189, -10.24, 8.878, 10.99, 8.849, 10.99, 8.849, 0.322, 8.878, 0.322, 8.917, 0.322, 8.955, 0.322, 8.955, 11.03, 8.917, 11.03, -7.57, 1.221, -7.57, 3.244, -7.608, 3.244, -7.608, 1.221, 8.878, 0.322, 8.917, 0.322, 8.917, 11.03, 8.878, 11.03, 3.979, 1.478, 3.979, 3.457, 3.957, 3.48, 3.957, 1.456, 5.052, -10.3, 5.03, -10.32, 7.055, -10.32, 7.033, -10.3, 5.052, 0.3955, 5.03, 0.4176, 5.03, -10.32, 5.052, -10.3, 7.033, -10.3, 7.055, -10.32, 7.055, 0.4176, 7.033, 0.3955, 8.756, 0.3505, 8.788, 0.3505, 8.788, 10.97, 8.756, 10.97, -4.895, 1.221, -4.865, 1.221, -4.865, 3.2, -4.895, 3.2, 8.698, 0.322, 8.727, 0.322, 8.727, 10.99, 8.698, 10.99, -7.765, 1.221, -7.765, 3.2, -7.794, 3.2, -7.794, 1.221, -7.824, 3.174, -7.824, 1.247, -7.794, 1.221, -7.794, 3.2, -4.836, 3.174, -4.865, 3.2, -4.865, 1.221, -4.836, 1.246, 8.756, 10.97, 8.727, 10.99, 8.727, 0.322, 8.756, 0.3505, 8.82, 0.3505, 8.849, 0.322, 8.849, 10.99, 8.82, 10.97, 8.984, -10.32, 8.984, 0.322, 7.055, 0.322, 7.055, -10.32, -7.824, 1.247, -7.824, 3.174, -7.855, 3.174, -7.855, 1.247, 8.82, 10.97, 8.788, 10.97, 8.788, 0.3505, 8.82, 0.3505, -4.836, 1.246, -4.804, 1.246, -4.804, 3.174, -4.836, 3.174, 3.378, 3.296, 3.302, 3.296, 3.302, 2.376, 3.378, 2.376, 3.906, 3.296, 3.829, 3.296, 3.829, 2.376, 3.906, 2.376, -7.685, 3.094, -7.685, 1.221, -7.608, 1.221, -7.608, 3.094, 0.5286, 1.398, 0.5286, 3.746, 0.2578, 3.567, 0.2578, 1.577, 0.5286, 3.746, -1.821, 3.746, -1.689, 3.567, 0.2578, 3.567, -1.821, 3.746, -1.821, 1.398, -1.689, 1.577, -1.689, 3.567, -1.821, 1.398, 0.5286, 1.398, 0.2578, 1.577, -1.689, 1.577])
me_cube_002.materials.append(mat_gypsum)
me_cube_002.materials.append(mat_floor)
me_cube_002.materials.append(mat_stone)
me_cube_002.materials.append(mat_ceiling)
me_cube_002.materials.append(mat_glass)
me_cube_002.materials.append(mat_wood_2)
me_cube_002.materials.append(mat_stone_2)
me_cube_002.use_remesh_fix_poles = True
me_cube_002.use_remesh_preserve_attributes = False
me_cube_002.use_mirror_vertex_groups = False
me_cube_002.update()

# ---- objects
ob_door_tag_001 = bpy.data.objects.new('Door Tag.001', me_cube_001)
ob_cube = bpy.data.objects.new('Cube', me_cube_002)

# ---- transforms, parenting, visibility, modifiers, constraints
ob_door_tag_001.location = (-6.739, 0.1392, 2.053)
ob_door_tag_001.scale = (0.005049, 0.07674, 0.07674)
ob_door_tag_001.lineart.crease_threshold = 0.0
ob_cube.location = (0.0, 0.0, 2.143)
ob_cube.scale = (2.524, 2.524, 2.524)
ob_cube.lineart.crease_threshold = 0.0

# ---- collection membership
col_collection.objects.link(ob_door_tag_001)
col_collection.objects.link(ob_cube)

# ---- scene / render settings (as saved in the file)
scene.frame_start = 1; scene.frame_end = 250; scene.frame_set(10)
scene.render.engine = 'BLENDER_EEVEE_NEXT'
scene.cycles.use_denoising = False
scene.cycles.samples = 128
scene.cycles.sampling_pattern = 'TABULATED_SOBOL'
scene.cycles.use_adaptive_sampling = False
scene.cycles.use_light_tree = False
scene.view_settings.view_transform = 'Filmic'
bpy.context.view_layer.update()

# ---- added for rendering (the .blend has no active camera and no usable light): camera, sun
cam_auto = bpy.data.cameras.new('AutoCamera')
cam_auto.lens = 50.0
cam_auto.sensor_width = 36.0
cam_auto.clip_end = 1000.0
ob_auto_camera = bpy.data.objects.new('AutoCamera', cam_auto)
scene.collection.objects.link(ob_auto_camera)
ob_auto_camera.location = (19.7772, -26.0075, 19.6527)
ob_auto_camera.rotation_euler = (1.09748, -7.21219e-08, 0.694738)
scene.camera = ob_auto_camera
light_auto_sun = bpy.data.lights.new('AutoSun', 'SUN')
light_auto_sun.energy = 3.0
light_auto_sun.angle = 0.0523599
ob_auto_sun = bpy.data.objects.new('AutoSun', light_auto_sun)
scene.collection.objects.link(ob_auto_sun)
ob_auto_sun.rotation_euler = (0.872665, 0.174533, 0.523599)
bpy.context.view_layer.update()
